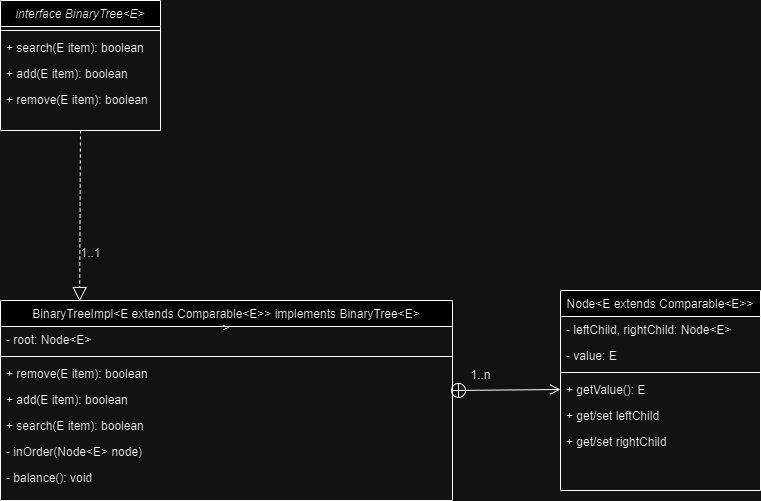

The diagram above was exported from draw.io. Its source (the exported page's mxGraphModel, read from the mxfile embedded in the PNG):
<mxGraphModel dx="2709" dy="1130" grid="1" gridSize="10" guides="1" tooltips="1" connect="1" arrows="1" fold="1" page="1" pageScale="1" pageWidth="827" pageHeight="1169" math="0" shadow="0">
  <root>
    <mxCell id="WIyWlLk6GJQsqaUBKTNV-0" />
    <mxCell id="WIyWlLk6GJQsqaUBKTNV-1" parent="WIyWlLk6GJQsqaUBKTNV-0" />
    <mxCell id="zkfFHV4jXpPFQw0GAbJ--0" value="interface BinaryTree&lt;E&gt;" style="swimlane;fontStyle=2;align=center;verticalAlign=top;childLayout=stackLayout;horizontal=1;startSize=26;horizontalStack=0;resizeParent=1;resizeLast=0;collapsible=1;marginBottom=0;rounded=0;shadow=0;strokeWidth=1;" parent="WIyWlLk6GJQsqaUBKTNV-1" vertex="1">
      <mxGeometry x="50" y="50" width="160" height="130" as="geometry">
        <mxRectangle x="230" y="140" width="160" height="26" as="alternateBounds" />
      </mxGeometry>
    </mxCell>
    <mxCell id="zkfFHV4jXpPFQw0GAbJ--4" value="" style="line;html=1;strokeWidth=1;align=left;verticalAlign=middle;spacingTop=-1;spacingLeft=3;spacingRight=3;rotatable=0;labelPosition=right;points=[];portConstraint=eastwest;" parent="zkfFHV4jXpPFQw0GAbJ--0" vertex="1">
      <mxGeometry y="26" width="160" height="8" as="geometry" />
    </mxCell>
    <mxCell id="zkfFHV4jXpPFQw0GAbJ--5" value="+ search(E item): boolean" style="text;align=left;verticalAlign=top;spacingLeft=4;spacingRight=4;overflow=hidden;rotatable=0;points=[[0,0.5],[1,0.5]];portConstraint=eastwest;" parent="zkfFHV4jXpPFQw0GAbJ--0" vertex="1">
      <mxGeometry y="34" width="160" height="26" as="geometry" />
    </mxCell>
    <mxCell id="z_rwVNBIBeYuJV36G90L-1" value="+ add(E item): boolean" style="text;align=left;verticalAlign=top;spacingLeft=4;spacingRight=4;overflow=hidden;rotatable=0;points=[[0,0.5],[1,0.5]];portConstraint=eastwest;" vertex="1" parent="zkfFHV4jXpPFQw0GAbJ--0">
      <mxGeometry y="60" width="160" height="26" as="geometry" />
    </mxCell>
    <mxCell id="z_rwVNBIBeYuJV36G90L-2" value="+ remove(E item): boolean" style="text;align=left;verticalAlign=top;spacingLeft=4;spacingRight=4;overflow=hidden;rotatable=0;points=[[0,0.5],[1,0.5]];portConstraint=eastwest;" vertex="1" parent="zkfFHV4jXpPFQw0GAbJ--0">
      <mxGeometry y="86" width="160" height="26" as="geometry" />
    </mxCell>
    <mxCell id="zkfFHV4jXpPFQw0GAbJ--6" value="BinaryTreeImpl&lt;E extends Comparable&lt;E&gt;&gt; implements BinaryTree&lt;E&gt;&#10;&gt;" style="swimlane;fontStyle=0;align=center;verticalAlign=top;childLayout=stackLayout;horizontal=1;startSize=26;horizontalStack=0;resizeParent=1;resizeLast=0;collapsible=1;marginBottom=0;rounded=0;shadow=0;strokeWidth=1;" parent="WIyWlLk6GJQsqaUBKTNV-1" vertex="1">
      <mxGeometry x="50" y="350" width="452" height="200" as="geometry">
        <mxRectangle x="130" y="380" width="160" height="26" as="alternateBounds" />
      </mxGeometry>
    </mxCell>
    <mxCell id="zkfFHV4jXpPFQw0GAbJ--7" value="- root: Node&lt;E&gt;" style="text;align=left;verticalAlign=top;spacingLeft=4;spacingRight=4;overflow=hidden;rotatable=0;points=[[0,0.5],[1,0.5]];portConstraint=eastwest;" parent="zkfFHV4jXpPFQw0GAbJ--6" vertex="1">
      <mxGeometry y="26" width="452" height="26" as="geometry" />
    </mxCell>
    <mxCell id="zkfFHV4jXpPFQw0GAbJ--9" value="" style="line;html=1;strokeWidth=1;align=left;verticalAlign=middle;spacingTop=-1;spacingLeft=3;spacingRight=3;rotatable=0;labelPosition=right;points=[];portConstraint=eastwest;" parent="zkfFHV4jXpPFQw0GAbJ--6" vertex="1">
      <mxGeometry y="52" width="452" height="8" as="geometry" />
    </mxCell>
    <mxCell id="z_rwVNBIBeYuJV36G90L-8" value="+ remove(E item): boolean" style="text;align=left;verticalAlign=top;spacingLeft=4;spacingRight=4;overflow=hidden;rotatable=0;points=[[0,0.5],[1,0.5]];portConstraint=eastwest;" vertex="1" parent="zkfFHV4jXpPFQw0GAbJ--6">
      <mxGeometry y="60" width="452" height="26" as="geometry" />
    </mxCell>
    <mxCell id="z_rwVNBIBeYuJV36G90L-7" value="+ add(E item): boolean" style="text;align=left;verticalAlign=top;spacingLeft=4;spacingRight=4;overflow=hidden;rotatable=0;points=[[0,0.5],[1,0.5]];portConstraint=eastwest;" vertex="1" parent="zkfFHV4jXpPFQw0GAbJ--6">
      <mxGeometry y="86" width="452" height="26" as="geometry" />
    </mxCell>
    <mxCell id="z_rwVNBIBeYuJV36G90L-5" value="+ search(E item): boolean" style="text;align=left;verticalAlign=top;spacingLeft=4;spacingRight=4;overflow=hidden;rotatable=0;points=[[0,0.5],[1,0.5]];portConstraint=eastwest;" vertex="1" parent="zkfFHV4jXpPFQw0GAbJ--6">
      <mxGeometry y="112" width="452" height="26" as="geometry" />
    </mxCell>
    <mxCell id="z_rwVNBIBeYuJV36G90L-6" value="- inOrder(Node&lt;E&gt; node)" style="text;align=left;verticalAlign=top;spacingLeft=4;spacingRight=4;overflow=hidden;rotatable=0;points=[[0,0.5],[1,0.5]];portConstraint=eastwest;" vertex="1" parent="zkfFHV4jXpPFQw0GAbJ--6">
      <mxGeometry y="138" width="452" height="26" as="geometry" />
    </mxCell>
    <mxCell id="z_rwVNBIBeYuJV36G90L-9" value="- balance(): void" style="text;align=left;verticalAlign=top;spacingLeft=4;spacingRight=4;overflow=hidden;rotatable=0;points=[[0,0.5],[1,0.5]];portConstraint=eastwest;" vertex="1" parent="zkfFHV4jXpPFQw0GAbJ--6">
      <mxGeometry y="164" width="452" height="26" as="geometry" />
    </mxCell>
    <mxCell id="zkfFHV4jXpPFQw0GAbJ--13" value="Node&lt;E extends Comparable&lt;E&gt;&gt;" style="swimlane;fontStyle=0;align=center;verticalAlign=top;childLayout=stackLayout;horizontal=1;startSize=26;horizontalStack=0;resizeParent=1;resizeLast=0;collapsible=1;marginBottom=0;rounded=0;shadow=0;strokeWidth=1;" parent="WIyWlLk6GJQsqaUBKTNV-1" vertex="1">
      <mxGeometry x="610" y="340" width="200" height="200" as="geometry">
        <mxRectangle x="340" y="380" width="170" height="26" as="alternateBounds" />
      </mxGeometry>
    </mxCell>
    <mxCell id="zkfFHV4jXpPFQw0GAbJ--14" value="- leftChild, rightChild: Node&lt;E&gt;" style="text;align=left;verticalAlign=top;spacingLeft=4;spacingRight=4;overflow=hidden;rotatable=0;points=[[0,0.5],[1,0.5]];portConstraint=eastwest;" parent="zkfFHV4jXpPFQw0GAbJ--13" vertex="1">
      <mxGeometry y="26" width="200" height="26" as="geometry" />
    </mxCell>
    <mxCell id="z_rwVNBIBeYuJV36G90L-10" value="- value: E" style="text;align=left;verticalAlign=top;spacingLeft=4;spacingRight=4;overflow=hidden;rotatable=0;points=[[0,0.5],[1,0.5]];portConstraint=eastwest;" vertex="1" parent="zkfFHV4jXpPFQw0GAbJ--13">
      <mxGeometry y="52" width="200" height="26" as="geometry" />
    </mxCell>
    <mxCell id="zkfFHV4jXpPFQw0GAbJ--15" value="" style="line;html=1;strokeWidth=1;align=left;verticalAlign=middle;spacingTop=-1;spacingLeft=3;spacingRight=3;rotatable=0;labelPosition=right;points=[];portConstraint=eastwest;" parent="zkfFHV4jXpPFQw0GAbJ--13" vertex="1">
      <mxGeometry y="78" width="200" height="8" as="geometry" />
    </mxCell>
    <mxCell id="z_rwVNBIBeYuJV36G90L-11" value="+ getValue(): E" style="text;align=left;verticalAlign=top;spacingLeft=4;spacingRight=4;overflow=hidden;rotatable=0;points=[[0,0.5],[1,0.5]];portConstraint=eastwest;" vertex="1" parent="zkfFHV4jXpPFQw0GAbJ--13">
      <mxGeometry y="86" width="200" height="26" as="geometry" />
    </mxCell>
    <mxCell id="z_rwVNBIBeYuJV36G90L-12" value="+ get/set leftChild" style="text;align=left;verticalAlign=top;spacingLeft=4;spacingRight=4;overflow=hidden;rotatable=0;points=[[0,0.5],[1,0.5]];portConstraint=eastwest;" vertex="1" parent="zkfFHV4jXpPFQw0GAbJ--13">
      <mxGeometry y="112" width="200" height="26" as="geometry" />
    </mxCell>
    <mxCell id="z_rwVNBIBeYuJV36G90L-13" value="+ get/set rightChild" style="text;align=left;verticalAlign=top;spacingLeft=4;spacingRight=4;overflow=hidden;rotatable=0;points=[[0,0.5],[1,0.5]];portConstraint=eastwest;" vertex="1" parent="zkfFHV4jXpPFQw0GAbJ--13">
      <mxGeometry y="138" width="200" height="26" as="geometry" />
    </mxCell>
    <mxCell id="z_rwVNBIBeYuJV36G90L-14" value="" style="endArrow=open;startArrow=circlePlus;endFill=0;startFill=0;endSize=8;html=1;rounded=0;entryX=0;entryY=0.5;entryDx=0;entryDy=0;" edge="1" parent="WIyWlLk6GJQsqaUBKTNV-1" target="z_rwVNBIBeYuJV36G90L-11">
      <mxGeometry width="160" relative="1" as="geometry">
        <mxPoint x="500" y="440" as="sourcePoint" />
        <mxPoint x="660" y="440" as="targetPoint" />
      </mxGeometry>
    </mxCell>
    <mxCell id="z_rwVNBIBeYuJV36G90L-15" value="1..n" style="text;html=1;align=center;verticalAlign=middle;resizable=0;points=[];autosize=1;strokeColor=none;fillColor=none;" vertex="1" parent="WIyWlLk6GJQsqaUBKTNV-1">
      <mxGeometry x="510" y="410" width="40" height="30" as="geometry" />
    </mxCell>
    <mxCell id="z_rwVNBIBeYuJV36G90L-16" value="" style="endArrow=block;dashed=1;endFill=0;endSize=12;html=1;rounded=0;exitX=0.5;exitY=1;exitDx=0;exitDy=0;entryX=0.175;entryY=0.005;entryDx=0;entryDy=0;entryPerimeter=0;" edge="1" parent="WIyWlLk6GJQsqaUBKTNV-1" source="zkfFHV4jXpPFQw0GAbJ--0" target="zkfFHV4jXpPFQw0GAbJ--6">
      <mxGeometry width="160" relative="1" as="geometry">
        <mxPoint x="90" y="290" as="sourcePoint" />
        <mxPoint x="250" y="290" as="targetPoint" />
      </mxGeometry>
    </mxCell>
    <mxCell id="z_rwVNBIBeYuJV36G90L-17" value="1..1" style="text;html=1;align=center;verticalAlign=middle;resizable=0;points=[];autosize=1;strokeColor=none;fillColor=none;" vertex="1" parent="WIyWlLk6GJQsqaUBKTNV-1">
      <mxGeometry x="120" y="288" width="40" height="30" as="geometry" />
    </mxCell>
  </root>
</mxGraphModel>